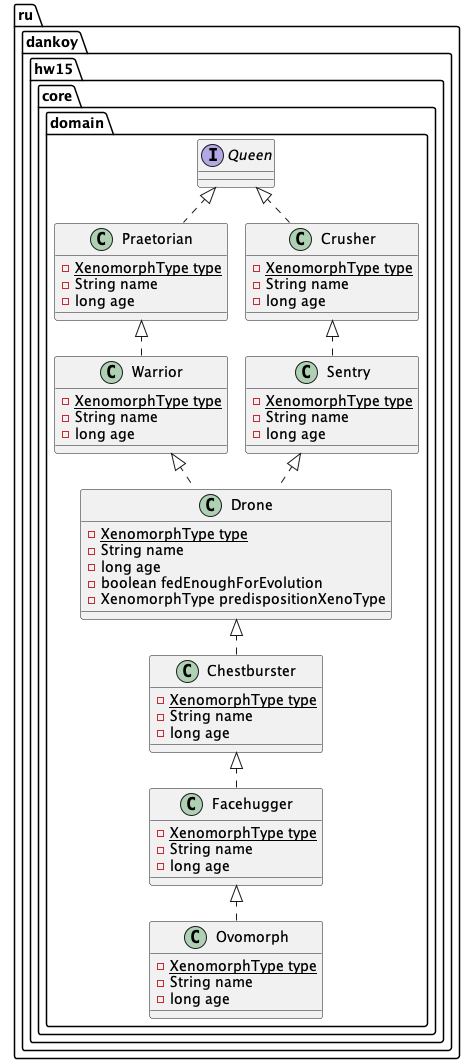

The diagram above was rendered by PlantUML. Its source (embedded in the PNG):
@startuml
!pragma layout smetana

class ru.dankoy.hw15.core.domain.Drone {
- {static} XenomorphType type
- String name
- long age
- boolean fedEnoughForEvolution
- XenomorphType predispositionXenoType
}
interface ru.dankoy.hw15.core.domain.Queen {
}
class ru.dankoy.hw15.core.domain.Sentry {
- {static} XenomorphType type
- String name
- long age
}
class ru.dankoy.hw15.core.domain.Chestburster {
- {static} XenomorphType type
- String name
- long age
}
class ru.dankoy.hw15.core.domain.Warrior {
- {static} XenomorphType type
- String name
- long age
}
class ru.dankoy.hw15.core.domain.Praetorian {
- {static} XenomorphType type
- String name
- long age
}
class ru.dankoy.hw15.core.domain.Ovomorph {
- {static} XenomorphType type
- String name
- long age
}
class ru.dankoy.hw15.core.domain.Crusher {
- {static} XenomorphType type
- String name
- long age
}
class ru.dankoy.hw15.core.domain.Facehugger {
- {static} XenomorphType type
- String name
- long age
}


ru.dankoy.hw15.core.domain.Queen <|.. ru.dankoy.hw15.core.domain.Praetorian
ru.dankoy.hw15.core.domain.Queen <|.. ru.dankoy.hw15.core.domain.Crusher

ru.dankoy.hw15.core.domain.Facehugger <|.. ru.dankoy.hw15.core.domain.Ovomorph
ru.dankoy.hw15.core.domain.Chestburster <|.. ru.dankoy.hw15.core.domain.Facehugger
ru.dankoy.hw15.core.domain.Drone <|.. ru.dankoy.hw15.core.domain.Chestburster

ru.dankoy.hw15.core.domain.Warrior <|.. ru.dankoy.hw15.core.domain.Drone
ru.dankoy.hw15.core.domain.Sentry <|.. ru.dankoy.hw15.core.domain.Drone

ru.dankoy.hw15.core.domain.Praetorian <|.. ru.dankoy.hw15.core.domain.Warrior
ru.dankoy.hw15.core.domain.Crusher <|.. ru.dankoy.hw15.core.domain.Sentry

@enduml